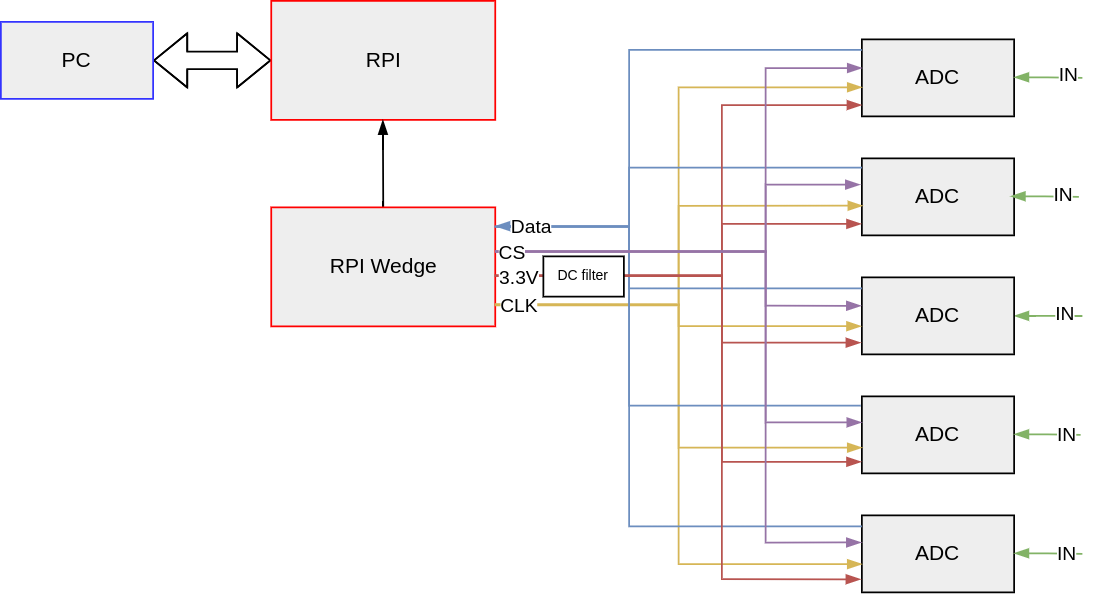

The diagram above was exported from draw.io. Its source (the exported page's mxGraphModel, read from the mxfile embedded in the PNG):
<mxGraphModel dx="925" dy="375" grid="0" gridSize="10" guides="1" tooltips="1" connect="1" arrows="1" fold="1" page="0" pageScale="1" pageWidth="850" pageHeight="1100" math="0" shadow="0">
  <root>
    <mxCell id="0" />
    <mxCell id="1" parent="0" />
    <mxCell id="3" style="edgeStyle=elbowEdgeStyle;rounded=0;html=1;startArrow=blockThin;endArrow=blockThin;entryX=1;entryY=0.5;entryDx=0;entryDy=0;strokeColor=default;endFill=1;startFill=1;shape=flexArrow;" parent="1" source="4" target="8" edge="1">
      <mxGeometry relative="1" as="geometry" />
    </mxCell>
    <UserObject label="RPI" treeRoot="1" id="4">
      <mxCell style="whiteSpace=wrap;html=1;align=center;treeFolding=1;treeMoving=1;newEdgeStyle={&quot;edgeStyle&quot;:&quot;elbowEdgeStyle&quot;,&quot;startArrow&quot;:&quot;none&quot;,&quot;endArrow&quot;:&quot;none&quot;};fillColor=#eeeeee;strokeColor=#FF0000;" parent="1" vertex="1">
        <mxGeometry x="489.5" y="106" width="128" height="68" as="geometry" />
      </mxCell>
    </UserObject>
    <UserObject label="PC" treeRoot="1" id="8">
      <mxCell style="whiteSpace=wrap;html=1;align=center;treeFolding=1;treeMoving=1;newEdgeStyle={&quot;edgeStyle&quot;:&quot;elbowEdgeStyle&quot;,&quot;startArrow&quot;:&quot;none&quot;,&quot;endArrow&quot;:&quot;none&quot;};fillColor=#eeeeee;strokeColor=#3333FF;" parent="1" vertex="1">
        <mxGeometry x="335" y="118" width="87" height="44" as="geometry" />
      </mxCell>
    </UserObject>
    <mxCell id="12" style="edgeStyle=elbowEdgeStyle;curved=1;rounded=0;orthogonalLoop=1;jettySize=auto;html=1;startArrow=none;endArrow=blockThin;entryX=0.5;entryY=1;entryDx=0;entryDy=0;sourcePerimeterSpacing=8;targetPerimeterSpacing=8;exitX=0.5;exitY=0;exitDx=0;exitDy=0;endFill=1;" parent="1" source="11" target="4" edge="1">
      <mxGeometry relative="1" as="geometry" />
    </mxCell>
    <UserObject label="RPI Wedge" treeRoot="1" id="11">
      <mxCell style="whiteSpace=wrap;html=1;align=center;treeFolding=1;treeMoving=1;newEdgeStyle={&quot;edgeStyle&quot;:&quot;elbowEdgeStyle&quot;,&quot;startArrow&quot;:&quot;none&quot;,&quot;endArrow&quot;:&quot;none&quot;};fillColor=#eeeeee;strokeColor=#FF0000;" parent="1" vertex="1">
        <mxGeometry x="489.5" y="224" width="128" height="68" as="geometry" />
      </mxCell>
    </UserObject>
    <UserObject label="ADC" treeRoot="1" id="14">
      <mxCell style="whiteSpace=wrap;html=1;align=center;treeFolding=1;treeMoving=1;newEdgeStyle={&quot;edgeStyle&quot;:&quot;elbowEdgeStyle&quot;,&quot;startArrow&quot;:&quot;none&quot;,&quot;endArrow&quot;:&quot;none&quot;};fillColor=#eeeeee;strokeColor=#000000;" parent="1" vertex="1">
        <mxGeometry x="827" y="128" width="87" height="44" as="geometry" />
      </mxCell>
    </UserObject>
    <UserObject label="ADC" treeRoot="1" id="15">
      <mxCell style="whiteSpace=wrap;html=1;align=center;treeFolding=1;treeMoving=1;newEdgeStyle={&quot;edgeStyle&quot;:&quot;elbowEdgeStyle&quot;,&quot;startArrow&quot;:&quot;none&quot;,&quot;endArrow&quot;:&quot;none&quot;};fillColor=#eeeeee;strokeColor=#000000;" parent="1" vertex="1">
        <mxGeometry x="827" y="196" width="87" height="44" as="geometry" />
      </mxCell>
    </UserObject>
    <mxCell id="40" style="edgeStyle=elbowEdgeStyle;rounded=0;orthogonalLoop=1;jettySize=auto;html=1;startArrow=blockThin;endArrow=none;sourcePerimeterSpacing=8;targetPerimeterSpacing=8;exitX=1;exitY=0.5;exitDx=0;exitDy=0;fillColor=#d5e8d4;strokeColor=#82b366;endFill=0;startFill=1;" parent="1" source="18" edge="1">
      <mxGeometry relative="1" as="geometry">
        <mxPoint x="953" y="286" as="targetPoint" />
      </mxGeometry>
    </mxCell>
    <mxCell id="66" value="IN" style="edgeLabel;html=1;align=center;verticalAlign=middle;resizable=0;points=[];" parent="40" vertex="1" connectable="0">
      <mxGeometry x="0.5012" y="1" relative="1" as="geometry">
        <mxPoint as="offset" />
      </mxGeometry>
    </mxCell>
    <UserObject label="ADC" treeRoot="1" id="18">
      <mxCell style="whiteSpace=wrap;html=1;align=center;treeFolding=1;treeMoving=1;newEdgeStyle={&quot;edgeStyle&quot;:&quot;elbowEdgeStyle&quot;,&quot;startArrow&quot;:&quot;none&quot;,&quot;endArrow&quot;:&quot;none&quot;};fillColor=#eeeeee;strokeColor=#000000;" parent="1" vertex="1">
        <mxGeometry x="827" y="264" width="87" height="44" as="geometry" />
      </mxCell>
    </UserObject>
    <UserObject label="ADC" treeRoot="1" id="20">
      <mxCell style="whiteSpace=wrap;html=1;align=center;treeFolding=1;treeMoving=1;newEdgeStyle={&quot;edgeStyle&quot;:&quot;elbowEdgeStyle&quot;,&quot;startArrow&quot;:&quot;none&quot;,&quot;endArrow&quot;:&quot;none&quot;};fillColor=#eeeeee;strokeColor=#000000;" parent="1" vertex="1">
        <mxGeometry x="827" y="332" width="87" height="44" as="geometry" />
      </mxCell>
    </UserObject>
    <UserObject label="ADC" treeRoot="1" id="21">
      <mxCell style="whiteSpace=wrap;html=1;align=center;treeFolding=1;treeMoving=1;newEdgeStyle={&quot;edgeStyle&quot;:&quot;elbowEdgeStyle&quot;,&quot;startArrow&quot;:&quot;none&quot;,&quot;endArrow&quot;:&quot;none&quot;};fillColor=#eeeeee;strokeColor=#000000;" parent="1" vertex="1">
        <mxGeometry x="827" y="400" width="87" height="44" as="geometry" />
      </mxCell>
    </UserObject>
    <mxCell id="22" value="" style="edgeStyle=orthogonalEdgeStyle;orthogonalLoop=1;jettySize=auto;html=1;rounded=0;endArrow=blockThin;endFill=1;sourcePerimeterSpacing=8;targetPerimeterSpacing=8;exitX=1.002;exitY=0.818;exitDx=0;exitDy=0;entryX=0.001;entryY=0.622;entryDx=0;entryDy=0;fillColor=#fff2cc;strokeColor=#d6b656;entryPerimeter=0;exitPerimeter=0;" parent="1" source="11" target="14" edge="1">
      <mxGeometry width="140" relative="1" as="geometry">
        <mxPoint x="616" y="321" as="sourcePoint" />
        <mxPoint x="687" y="133" as="targetPoint" />
      </mxGeometry>
    </mxCell>
    <mxCell id="23" value="" style="edgeStyle=orthogonalEdgeStyle;orthogonalLoop=1;jettySize=auto;html=1;rounded=0;endArrow=blockThin;endFill=1;sourcePerimeterSpacing=8;targetPerimeterSpacing=8;entryX=0.005;entryY=0.615;entryDx=0;entryDy=0;fillColor=#fff2cc;strokeColor=#d6b656;exitX=1;exitY=0.818;exitDx=0;exitDy=0;entryPerimeter=0;exitPerimeter=0;" parent="1" source="11" target="15" edge="1">
      <mxGeometry width="140" relative="1" as="geometry">
        <mxPoint x="618" y="241" as="sourcePoint" />
        <mxPoint x="837" y="149" as="targetPoint" />
      </mxGeometry>
    </mxCell>
    <mxCell id="26" value="" style="edgeStyle=orthogonalEdgeStyle;orthogonalLoop=1;jettySize=auto;html=1;rounded=0;endArrow=blockThin;endFill=1;sourcePerimeterSpacing=8;targetPerimeterSpacing=8;entryX=-0.004;entryY=0.634;entryDx=0;entryDy=0;exitX=0.998;exitY=0.818;exitDx=0;exitDy=0;fillColor=#fff2cc;strokeColor=#d6b656;entryPerimeter=0;exitPerimeter=0;" parent="1" source="11" target="18" edge="1">
      <mxGeometry width="140" relative="1" as="geometry">
        <mxPoint x="627.5000000000002" y="251.0000000000001" as="sourcePoint" />
        <mxPoint x="837" y="216.9999999999999" as="targetPoint" />
      </mxGeometry>
    </mxCell>
    <mxCell id="27" value="" style="edgeStyle=orthogonalEdgeStyle;orthogonalLoop=1;jettySize=auto;html=1;rounded=0;endArrow=blockThin;endFill=1;sourcePerimeterSpacing=8;targetPerimeterSpacing=8;entryX=0.001;entryY=0.666;entryDx=0;entryDy=0;fillColor=#fff2cc;strokeColor=#d6b656;exitX=1;exitY=0.816;exitDx=0;exitDy=0;entryPerimeter=0;exitPerimeter=0;" parent="1" source="11" target="20" edge="1">
      <mxGeometry width="140" relative="1" as="geometry">
        <mxPoint x="618" y="241" as="sourcePoint" />
        <mxPoint x="847" y="226.9999999999999" as="targetPoint" />
      </mxGeometry>
    </mxCell>
    <mxCell id="28" value="" style="edgeStyle=orthogonalEdgeStyle;orthogonalLoop=1;jettySize=auto;html=1;rounded=0;endArrow=blockThin;endFill=1;sourcePerimeterSpacing=8;targetPerimeterSpacing=8;entryX=0.001;entryY=0.633;entryDx=0;entryDy=0;exitX=1;exitY=0.823;exitDx=0;exitDy=0;fillColor=#fff2cc;strokeColor=#d6b656;entryPerimeter=0;exitPerimeter=0;" parent="1" source="11" target="21" edge="1">
      <mxGeometry width="140" relative="1" as="geometry">
        <mxPoint x="647.5000000000002" y="271.0000000000001" as="sourcePoint" />
        <mxPoint x="857" y="236.9999999999999" as="targetPoint" />
      </mxGeometry>
    </mxCell>
    <mxCell id="45" value="CLK" style="edgeLabel;html=1;align=center;verticalAlign=middle;resizable=0;points=[];" parent="28" vertex="1" connectable="0">
      <mxGeometry x="-0.9159" y="-2" relative="1" as="geometry">
        <mxPoint x="-2" y="-2" as="offset" />
      </mxGeometry>
    </mxCell>
    <mxCell id="29" value="" style="edgeStyle=orthogonalEdgeStyle;orthogonalLoop=1;jettySize=auto;html=1;rounded=0;endArrow=none;endFill=0;sourcePerimeterSpacing=8;targetPerimeterSpacing=8;entryX=0;entryY=0.121;entryDx=0;entryDy=0;fillColor=#dae8fc;strokeColor=#6c8ebf;entryPerimeter=0;" parent="1" target="15" edge="1">
      <mxGeometry width="140" relative="1" as="geometry">
        <mxPoint x="617" y="235" as="sourcePoint" />
        <mxPoint x="793" y="228" as="targetPoint" />
        <Array as="points">
          <mxPoint x="694" y="235" />
          <mxPoint x="694" y="201" />
        </Array>
      </mxGeometry>
    </mxCell>
    <mxCell id="30" value="" style="edgeStyle=orthogonalEdgeStyle;orthogonalLoop=1;jettySize=auto;html=1;rounded=0;endArrow=none;endFill=0;sourcePerimeterSpacing=8;targetPerimeterSpacing=8;entryX=0;entryY=0.136;entryDx=0;entryDy=0;exitX=1;exitY=0.158;exitDx=0;exitDy=0;fillColor=#dae8fc;strokeColor=#6c8ebf;startArrow=blockThin;startFill=1;entryPerimeter=0;exitPerimeter=0;" parent="1" source="11" target="14" edge="1">
      <mxGeometry width="140" relative="1" as="geometry">
        <mxPoint x="617.5000000000002" y="258.0000000000001" as="sourcePoint" />
        <mxPoint x="827" y="223.9999999999999" as="targetPoint" />
        <Array as="points">
          <mxPoint x="694" y="235" />
          <mxPoint x="694" y="134" />
        </Array>
      </mxGeometry>
    </mxCell>
    <mxCell id="31" value="" style="edgeStyle=orthogonalEdgeStyle;orthogonalLoop=1;jettySize=auto;html=1;rounded=0;endArrow=none;endFill=0;sourcePerimeterSpacing=8;targetPerimeterSpacing=8;entryX=0;entryY=0.144;entryDx=0;entryDy=0;fillColor=#dae8fc;strokeColor=#6c8ebf;entryPerimeter=0;" parent="1" target="18" edge="1">
      <mxGeometry width="140" relative="1" as="geometry">
        <mxPoint x="618" y="235" as="sourcePoint" />
        <mxPoint x="887" y="266.9999999999999" as="targetPoint" />
        <Array as="points">
          <mxPoint x="694" y="235" />
          <mxPoint x="694" y="270" />
        </Array>
      </mxGeometry>
    </mxCell>
    <mxCell id="34" value="" style="edgeStyle=orthogonalEdgeStyle;orthogonalLoop=1;jettySize=auto;html=1;rounded=0;endArrow=none;endFill=0;sourcePerimeterSpacing=8;targetPerimeterSpacing=8;entryX=-0.008;entryY=0.121;entryDx=0;entryDy=0;fillColor=#dae8fc;strokeColor=#6c8ebf;entryPerimeter=0;" parent="1" target="20" edge="1">
      <mxGeometry width="140" relative="1" as="geometry">
        <mxPoint x="618" y="235" as="sourcePoint" />
        <mxPoint x="837" y="296.0000000000001" as="targetPoint" />
        <Array as="points">
          <mxPoint x="694" y="235" />
          <mxPoint x="694" y="337" />
        </Array>
      </mxGeometry>
    </mxCell>
    <mxCell id="35" value="" style="edgeStyle=orthogonalEdgeStyle;orthogonalLoop=1;jettySize=auto;html=1;rounded=0;endArrow=none;endFill=0;sourcePerimeterSpacing=8;targetPerimeterSpacing=8;entryX=0;entryY=0.144;entryDx=0;entryDy=0;fillColor=#dae8fc;strokeColor=#6c8ebf;entryPerimeter=0;exitX=0.999;exitY=0.162;exitDx=0;exitDy=0;exitPerimeter=0;" parent="1" source="11" target="21" edge="1">
      <mxGeometry width="140" relative="1" as="geometry">
        <mxPoint x="619" y="258" as="sourcePoint" />
        <mxPoint x="837" y="364" as="targetPoint" />
        <Array as="points">
          <mxPoint x="694" y="235" />
          <mxPoint x="694" y="406" />
        </Array>
      </mxGeometry>
    </mxCell>
    <mxCell id="46" value="Data" style="edgeLabel;html=1;align=center;verticalAlign=middle;resizable=0;points=[];" parent="35" vertex="1" connectable="0">
      <mxGeometry x="-0.8921" relative="1" as="geometry">
        <mxPoint as="offset" />
      </mxGeometry>
    </mxCell>
    <mxCell id="41" style="edgeStyle=elbowEdgeStyle;rounded=0;orthogonalLoop=1;jettySize=auto;html=1;startArrow=blockThin;endArrow=none;sourcePerimeterSpacing=8;targetPerimeterSpacing=8;exitX=1;exitY=0.5;exitDx=0;exitDy=0;fillColor=#d5e8d4;strokeColor=#82b366;endFill=0;startFill=1;" parent="1" edge="1">
      <mxGeometry relative="1" as="geometry">
        <mxPoint x="952" y="354" as="targetPoint" />
        <mxPoint x="914" y="353.6600000000001" as="sourcePoint" />
      </mxGeometry>
    </mxCell>
    <mxCell id="67" value="IN" style="edgeLabel;html=1;align=center;verticalAlign=middle;resizable=0;points=[];" parent="41" vertex="1" connectable="0">
      <mxGeometry x="0.5943" relative="1" as="geometry">
        <mxPoint as="offset" />
      </mxGeometry>
    </mxCell>
    <mxCell id="42" style="edgeStyle=elbowEdgeStyle;rounded=0;orthogonalLoop=1;jettySize=auto;html=1;startArrow=blockThin;endArrow=none;sourcePerimeterSpacing=8;targetPerimeterSpacing=8;exitX=1;exitY=0.5;exitDx=0;exitDy=0;fillColor=#d5e8d4;strokeColor=#82b366;endFill=0;startFill=1;" parent="1" edge="1">
      <mxGeometry relative="1" as="geometry">
        <mxPoint x="953" y="422" as="targetPoint" />
        <mxPoint x="914" y="421.6600000000001" as="sourcePoint" />
      </mxGeometry>
    </mxCell>
    <mxCell id="69" value="IN" style="edgeLabel;html=1;align=center;verticalAlign=middle;resizable=0;points=[];" parent="42" vertex="1" connectable="0">
      <mxGeometry x="0.5385" relative="1" as="geometry">
        <mxPoint as="offset" />
      </mxGeometry>
    </mxCell>
    <mxCell id="43" style="edgeStyle=elbowEdgeStyle;rounded=0;orthogonalLoop=1;jettySize=auto;html=1;startArrow=blockThin;endArrow=none;sourcePerimeterSpacing=8;targetPerimeterSpacing=8;exitX=1;exitY=0.5;exitDx=0;exitDy=0;fillColor=#d5e8d4;strokeColor=#82b366;endFill=0;startFill=1;" parent="1" edge="1">
      <mxGeometry relative="1" as="geometry">
        <mxPoint x="953" y="150" as="targetPoint" />
        <mxPoint x="914" y="149.6600000000001" as="sourcePoint" />
      </mxGeometry>
    </mxCell>
    <mxCell id="63" value="IN" style="edgeLabel;html=1;align=center;verticalAlign=middle;resizable=0;points=[];" parent="43" vertex="1" connectable="0">
      <mxGeometry x="0.5853" y="2" relative="1" as="geometry">
        <mxPoint as="offset" />
      </mxGeometry>
    </mxCell>
    <mxCell id="44" style="edgeStyle=elbowEdgeStyle;rounded=0;orthogonalLoop=1;jettySize=auto;html=1;startArrow=blockThin;endArrow=none;sourcePerimeterSpacing=8;targetPerimeterSpacing=8;exitX=1;exitY=0.5;exitDx=0;exitDy=0;fillColor=#d5e8d4;strokeColor=#82b366;endFill=0;startFill=1;" parent="1" edge="1">
      <mxGeometry relative="1" as="geometry">
        <mxPoint x="951" y="218" as="targetPoint" />
        <mxPoint x="912" y="217.6600000000001" as="sourcePoint" />
      </mxGeometry>
    </mxCell>
    <mxCell id="70" value="IN" style="edgeLabel;html=1;align=center;verticalAlign=middle;resizable=0;points=[];" parent="44" vertex="1" connectable="0">
      <mxGeometry x="0.5454" y="1" relative="1" as="geometry">
        <mxPoint as="offset" />
      </mxGeometry>
    </mxCell>
    <mxCell id="47" value="" style="edgeStyle=orthogonalEdgeStyle;orthogonalLoop=1;jettySize=auto;html=1;rounded=0;startArrow=blockThin;startFill=1;endArrow=none;endFill=0;sourcePerimeterSpacing=8;targetPerimeterSpacing=8;entryX=0.998;entryY=0.572;entryDx=0;entryDy=0;entryPerimeter=0;exitX=-0.008;exitY=0.848;exitDx=0;exitDy=0;exitPerimeter=0;fillColor=#f8cecc;strokeColor=#b85450;" parent="1" source="18" target="11" edge="1">
      <mxGeometry width="140" relative="1" as="geometry">
        <mxPoint x="752" y="267" as="sourcePoint" />
        <mxPoint x="757" y="279" as="targetPoint" />
        <Array as="points">
          <mxPoint x="747" y="301" />
          <mxPoint x="747" y="263" />
        </Array>
      </mxGeometry>
    </mxCell>
    <mxCell id="48" value="" style="edgeStyle=orthogonalEdgeStyle;orthogonalLoop=1;jettySize=auto;html=1;rounded=0;startArrow=blockThin;startFill=1;endArrow=none;endFill=0;sourcePerimeterSpacing=8;targetPerimeterSpacing=8;exitX=-0.004;exitY=0.85;exitDx=0;exitDy=0;exitPerimeter=0;fillColor=#f8cecc;strokeColor=#b85450;entryX=0.998;entryY=0.572;entryDx=0;entryDy=0;entryPerimeter=0;" parent="1" source="20" target="11" edge="1">
      <mxGeometry width="140" relative="1" as="geometry">
        <mxPoint x="834.0419999999999" y="313.86400000000003" as="sourcePoint" />
        <mxPoint x="620" y="267" as="targetPoint" />
        <Array as="points">
          <mxPoint x="747" y="369" />
          <mxPoint x="747" y="263" />
          <mxPoint x="617" y="263" />
        </Array>
      </mxGeometry>
    </mxCell>
    <mxCell id="49" value="" style="edgeStyle=orthogonalEdgeStyle;orthogonalLoop=1;jettySize=auto;html=1;rounded=0;startArrow=blockThin;startFill=1;endArrow=none;endFill=0;sourcePerimeterSpacing=8;targetPerimeterSpacing=8;fillColor=#f8cecc;strokeColor=#b85450;exitX=-0.004;exitY=0.851;exitDx=0;exitDy=0;exitPerimeter=0;entryX=1;entryY=0.576;entryDx=0;entryDy=0;entryPerimeter=0;" parent="1" source="15" target="11" edge="1">
      <mxGeometry width="140" relative="1" as="geometry">
        <mxPoint x="825" y="236" as="sourcePoint" />
        <mxPoint x="618" y="265" as="targetPoint" />
        <Array as="points">
          <mxPoint x="747" y="233" />
          <mxPoint x="747" y="263" />
        </Array>
      </mxGeometry>
    </mxCell>
    <mxCell id="50" value="" style="edgeStyle=orthogonalEdgeStyle;orthogonalLoop=1;jettySize=auto;html=1;rounded=0;startArrow=blockThin;startFill=1;endArrow=none;endFill=0;sourcePerimeterSpacing=8;targetPerimeterSpacing=8;fillColor=#f8cecc;strokeColor=#b85450;entryX=1.003;entryY=0.569;entryDx=0;entryDy=0;entryPerimeter=0;exitX=-0.001;exitY=0.853;exitDx=0;exitDy=0;exitPerimeter=0;" parent="1" source="14" target="11" edge="1">
      <mxGeometry width="140" relative="1" as="geometry">
        <mxPoint x="826" y="167" as="sourcePoint" />
        <mxPoint x="628" y="275" as="targetPoint" />
        <Array as="points">
          <mxPoint x="747" y="166" />
          <mxPoint x="747" y="263" />
          <mxPoint x="618" y="263" />
        </Array>
      </mxGeometry>
    </mxCell>
    <mxCell id="52" value="" style="edgeStyle=orthogonalEdgeStyle;orthogonalLoop=1;jettySize=auto;html=1;rounded=0;startArrow=blockThin;startFill=1;endArrow=none;endFill=0;sourcePerimeterSpacing=8;targetPerimeterSpacing=8;fillColor=#f8cecc;strokeColor=#b85450;exitX=-0.008;exitY=0.83;exitDx=0;exitDy=0;exitPerimeter=0;" parent="1" source="21" edge="1">
      <mxGeometry width="140" relative="1" as="geometry">
        <mxPoint x="826" y="439" as="sourcePoint" />
        <mxPoint x="618" y="263" as="targetPoint" />
        <Array as="points">
          <mxPoint x="747" y="437" />
          <mxPoint x="747" y="263" />
        </Array>
      </mxGeometry>
    </mxCell>
    <mxCell id="55" value="3.3V" style="edgeLabel;html=1;align=center;verticalAlign=middle;resizable=0;points=[];" parent="52" vertex="1" connectable="0">
      <mxGeometry x="0.7595" relative="1" as="geometry">
        <mxPoint x="-33" y="1" as="offset" />
      </mxGeometry>
    </mxCell>
    <mxCell id="56" value="" style="edgeStyle=orthogonalEdgeStyle;orthogonalLoop=1;jettySize=auto;html=1;rounded=0;startArrow=blockThin;startFill=1;endArrow=none;endFill=0;sourcePerimeterSpacing=8;targetPerimeterSpacing=8;entryX=1.002;entryY=0.372;entryDx=0;entryDy=0;entryPerimeter=0;fillColor=#e1d5e7;strokeColor=#9673a6;" parent="1" target="11" edge="1">
      <mxGeometry width="140" relative="1" as="geometry">
        <mxPoint x="826" y="211" as="sourcePoint" />
        <mxPoint x="726" y="267" as="targetPoint" />
        <Array as="points">
          <mxPoint x="772" y="211" />
          <mxPoint x="772" y="249" />
        </Array>
      </mxGeometry>
    </mxCell>
    <mxCell id="58" value="" style="edgeStyle=orthogonalEdgeStyle;orthogonalLoop=1;jettySize=auto;html=1;rounded=0;startArrow=blockThin;startFill=1;endArrow=none;endFill=0;sourcePerimeterSpacing=8;targetPerimeterSpacing=8;entryX=1.002;entryY=0.372;entryDx=0;entryDy=0;entryPerimeter=0;fillColor=#e1d5e7;strokeColor=#9673a6;exitX=0.001;exitY=0.372;exitDx=0;exitDy=0;exitPerimeter=0;" parent="1" source="14" edge="1">
      <mxGeometry width="140" relative="1" as="geometry">
        <mxPoint x="825.74" y="211" as="sourcePoint" />
        <mxPoint x="617.4959999999999" y="249.296" as="targetPoint" />
        <Array as="points">
          <mxPoint x="772" y="144" />
          <mxPoint x="772" y="249" />
        </Array>
      </mxGeometry>
    </mxCell>
    <mxCell id="59" value="" style="edgeStyle=orthogonalEdgeStyle;orthogonalLoop=1;jettySize=auto;html=1;rounded=0;startArrow=blockThin;startFill=1;endArrow=none;endFill=0;sourcePerimeterSpacing=8;targetPerimeterSpacing=8;entryX=1.002;entryY=0.372;entryDx=0;entryDy=0;entryPerimeter=0;fillColor=#e1d5e7;strokeColor=#9673a6;exitX=-0.005;exitY=0.369;exitDx=0;exitDy=0;exitPerimeter=0;" parent="1" source="18" edge="1">
      <mxGeometry width="140" relative="1" as="geometry">
        <mxPoint x="825.74" y="211" as="sourcePoint" />
        <mxPoint x="617.4959999999999" y="249.296" as="targetPoint" />
        <Array as="points">
          <mxPoint x="772" y="280" />
          <mxPoint x="772" y="249" />
        </Array>
      </mxGeometry>
    </mxCell>
    <mxCell id="60" value="" style="edgeStyle=orthogonalEdgeStyle;orthogonalLoop=1;jettySize=auto;html=1;rounded=0;startArrow=blockThin;startFill=1;endArrow=none;endFill=0;sourcePerimeterSpacing=8;targetPerimeterSpacing=8;entryX=1.002;entryY=0.372;entryDx=0;entryDy=0;entryPerimeter=0;fillColor=#e1d5e7;strokeColor=#9673a6;exitX=-0.002;exitY=0.338;exitDx=0;exitDy=0;exitPerimeter=0;" parent="1" source="20" edge="1">
      <mxGeometry width="140" relative="1" as="geometry">
        <mxPoint x="825.74" y="211" as="sourcePoint" />
        <mxPoint x="617.4959999999999" y="249.296" as="targetPoint" />
        <Array as="points">
          <mxPoint x="772" y="347" />
          <mxPoint x="772" y="249" />
        </Array>
      </mxGeometry>
    </mxCell>
    <mxCell id="61" value="" style="edgeStyle=orthogonalEdgeStyle;orthogonalLoop=1;jettySize=auto;html=1;rounded=0;startArrow=blockThin;startFill=1;endArrow=none;endFill=0;sourcePerimeterSpacing=8;targetPerimeterSpacing=8;entryX=1.002;entryY=0.372;entryDx=0;entryDy=0;entryPerimeter=0;fillColor=#e1d5e7;strokeColor=#9673a6;exitX=-0.005;exitY=0.352;exitDx=0;exitDy=0;exitPerimeter=0;" parent="1" source="21" edge="1">
      <mxGeometry width="140" relative="1" as="geometry">
        <mxPoint x="826.826" y="346.57199999999995" as="sourcePoint" />
        <mxPoint x="617.4959999999999" y="248.99599999999998" as="targetPoint" />
        <Array as="points">
          <mxPoint x="772" y="416" />
          <mxPoint x="772" y="249" />
        </Array>
      </mxGeometry>
    </mxCell>
    <mxCell id="62" value="CS" style="edgeLabel;html=1;align=center;verticalAlign=middle;resizable=0;points=[];" parent="61" vertex="1" connectable="0">
      <mxGeometry x="0.9081" relative="1" as="geometry">
        <mxPoint x="-8" y="1" as="offset" />
      </mxGeometry>
    </mxCell>
    <mxCell id="78" value="&lt;font style=&quot;font-size: 8px;&quot;&gt;DC filter&lt;/font&gt;" style="rounded=0;whiteSpace=wrap;html=1;spacingBottom=3;" parent="1" vertex="1">
      <mxGeometry x="645" y="252" width="46" height="23" as="geometry" />
    </mxCell>
  </root>
</mxGraphModel>